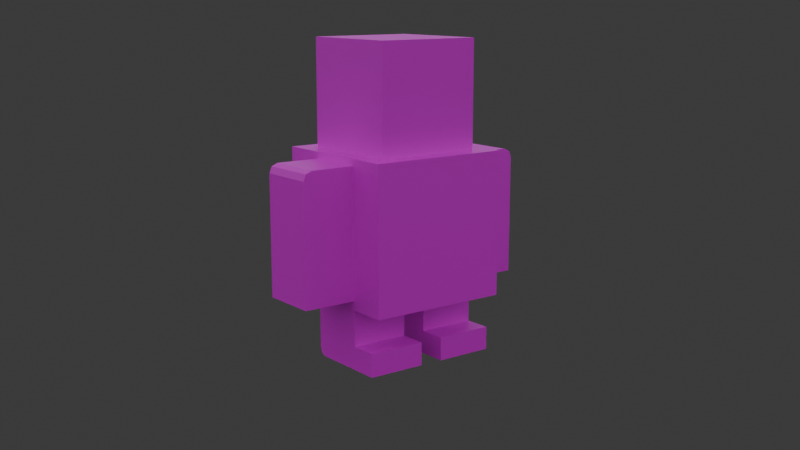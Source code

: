# Source: golem.blend  (saved by Blender 4.4.30; exported with 4.5.12 LTS)
import bpy
from mathutils import Matrix  # noqa: F401  (used for matrix-valued properties, if any)

bpy.ops.wm.read_factory_settings(use_empty=True)
scene = bpy.context.scene
scene.name = 'Scene'

# ---- collections
col_model = bpy.data.collections.new('model'); scene.collection.children.link(col_model)
col_model.hide_render = True
col_rig = bpy.data.collections.new('rig'); scene.collection.children.link(col_rig)

# ---- images (referenced by path relative to the original .blend; pixels are not part of the script)
import os
ASSET_DIR = os.environ.get("B2B_ASSET_DIR", "")  # directory of the original .blend (textures are referenced by path, not embedded)
HERE = os.path.dirname(os.path.abspath(__file__))  # packed textures are extracted next to this script under _unpacked/

def load_image(name, relpath, width, height, colorspace="sRGB"):
    """Load a texture the original file referenced (path relative to the .blend, or extracted next to this script)."""
    p = next((c for c in (os.path.join(HERE, relpath), os.path.join(ASSET_DIR, relpath)) if relpath and os.path.exists(c)), "")
    if p:
        img = bpy.data.images.load(p, check_existing=True)
        img.name = name
    else:  # same state as the original file: an image datablock whose file is absent (Cycles renders it pink)
        img = bpy.data.images.new(name, width, height)
        img.source = "FILE"
        img.filepath = "//" + (relpath or name)
    img.colorspace_settings.name = colorspace
    return img
img_side_face_png = load_image('side_face.png', 'side_face.png', 1024, 1024, 'sRGB')
img_face_jpg = load_image('face.jpg', 'face.jpg', 1024, 1024, 'sRGB')
img_side_face_png_001 = load_image('side_face.png.001', 'side_face.png', 1024, 1024, 'sRGB')

# ---- materials (node trees are filled in below, after node groups)
mat_side_face = bpy.data.materials.new('side_face')
mat_face = bpy.data.materials.new('face')
mat_face_001 = bpy.data.materials.new('face.001')
mat_side_face_001 = bpy.data.materials.new('side_face.001')

# ---- material node trees
mat_side_face.use_nodes = True; mat_side_face.node_tree.nodes.clear()
_N = mat_side_face.node_tree.nodes; _L = mat_side_face.node_tree.links
n0 = _N.new('ShaderNodeBsdfPrincipled'); n0.name = 'Principled BSDF'; n0.location = (10, 300)
n1 = _N.new('ShaderNodeOutputMaterial'); n1.name = 'Material Output'; n1.location = (300, 300)
n2 = _N.new('ShaderNodeTexImage'); n2.name = 'Image Texture'; n2.location = (-330, 257)
n2.image = img_side_face_png
n2.interpolation = 'Closest'
_L.new(n0.outputs[0], n1.inputs[0])
_L.new(n2.outputs[0], n0.inputs[0])
n1.is_active_output = True
mat_face.use_nodes = True; mat_face.node_tree.nodes.clear()
_N = mat_face.node_tree.nodes; _L = mat_face.node_tree.links
n0 = _N.new('ShaderNodeBsdfPrincipled'); n0.name = 'Principled BSDF'; n0.location = (10, 300)
n1 = _N.new('ShaderNodeOutputMaterial'); n1.name = 'Material Output'; n1.location = (300, 300)
n2 = _N.new('ShaderNodeTexImage'); n2.name = 'Image Texture'; n2.location = (-272, 255)
n2.image = img_face_jpg
n2.interpolation = 'Closest'
n3 = _N.new('ShaderNodeMapping'); n3.name = 'Mapping'; n3.location = (-458, 213)
n3.vector_type = 'TEXTURE'
n4 = _N.new('ShaderNodeTexCoord'); n4.name = 'Texture Coordinate'; n4.location = (-671, 140)
_L.new(n0.outputs[0], n1.inputs[0])
_L.new(n2.outputs[0], n0.inputs[0])
_L.new(n3.outputs[0], n2.inputs[0])
_L.new(n4.outputs[2], n3.inputs[0])
n1.is_active_output = True
mat_face_001.use_nodes = True; mat_face_001.node_tree.nodes.clear()
_N = mat_face_001.node_tree.nodes; _L = mat_face_001.node_tree.links
n0 = _N.new('ShaderNodeBsdfPrincipled'); n0.name = 'Principled BSDF'; n0.location = (10, 300)
n1 = _N.new('ShaderNodeOutputMaterial'); n1.name = 'Material Output'; n1.location = (300, 300)
n2 = _N.new('ShaderNodeTexImage'); n2.name = 'Image Texture'; n2.location = (-272, 255)
n2.image = img_face_jpg
n2.interpolation = 'Closest'
n3 = _N.new('ShaderNodeMapping'); n3.name = 'Mapping'; n3.location = (-458, 213)
n3.vector_type = 'TEXTURE'
n4 = _N.new('ShaderNodeTexCoord'); n4.name = 'Texture Coordinate'; n4.location = (-671, 140)
_L.new(n0.outputs[0], n1.inputs[0])
_L.new(n2.outputs[0], n0.inputs[0])
_L.new(n3.outputs[0], n2.inputs[0])
_L.new(n4.outputs[2], n3.inputs[0])
n1.is_active_output = True
mat_side_face_001.use_nodes = True; mat_side_face_001.node_tree.nodes.clear()
_N = mat_side_face_001.node_tree.nodes; _L = mat_side_face_001.node_tree.links
n0 = _N.new('ShaderNodeBsdfPrincipled'); n0.name = 'Principled BSDF'; n0.location = (10, 300)
n1 = _N.new('ShaderNodeOutputMaterial'); n1.name = 'Material Output'; n1.location = (300, 300)
n2 = _N.new('ShaderNodeTexImage'); n2.name = 'Image Texture'; n2.location = (-330, 257)
n2.image = img_side_face_png_001
n2.interpolation = 'Closest'
_L.new(n0.outputs[0], n1.inputs[0])
_L.new(n2.outputs[0], n0.inputs[0])
n1.is_active_output = True

# ---- world
world_world = bpy.data.worlds.new('World'); scene.world = world_world
world_world.use_nodes = True; world_world.node_tree.nodes.clear()
_N = world_world.node_tree.nodes; _L = world_world.node_tree.links
n0 = _N.new('ShaderNodeOutputWorld'); n0.name = 'World Output'; n0.location = (300, 300)
n1 = _N.new('ShaderNodeBackground'); n1.name = 'Background'; n1.location = (10, 300)
n1.inputs[0].default_value = (0.05088, 0.05088, 0.05088, 1.0)
_L.new(n1.outputs[0], n0.inputs[0])
n0.is_active_output = True
world_world.color = (0.05088, 0.05088, 0.05088)
world_world.sun_shadow_jitter_overblur = 0.0

# ---- cameras
cam_camera_001 = bpy.data.cameras.new('Camera.001')

# ---- lights
light_sun = bpy.data.lights.new('Sun', 'SUN')
light_sun.angle = 3.142
light_sun.energy = 1.36

# ---- meshes
me_cube_001 = bpy.data.meshes.new('Cube.001')
me_cube_001.from_pydata([(-1.0, -1.0, 1.0), (-1.0, 1.0, 1.0), (1.0, -1.0, -1.0), (1.0, -1.0, 1.0), (1.0, 1.0, -1.0), (1.0, 1.0, 1.0), (-1.0, -1.0, -0.4594), (-1.0, 1.0, -0.4594), (1.0, 1.0, -0.4594), (1.0, -1.0, -0.4594), (1.932, 1.0, -0.4594), (1.932, 1.0, -1.0), (1.932, -1.0, -1.0), (1.932, -1.0, -0.4594), (-1.0, -1.0, -0.7904), (-0.7904, -1.0, -1.0), (-0.9386, -1.0, -0.9386), (-0.7904, 1.0, -1.0), (-1.0, 1.0, -0.7904), (-0.9386, 1.0, -0.9386), (-1.0, 3.804, 1.0), (-1.0, 1.804, 1.0), (1.0, 3.804, -1.0), (1.0, 3.804, 1.0), (1.0, 1.804, -1.0), (1.0, 1.804, 1.0), (-1.0, 3.804, -0.4594), (-1.0, 1.804, -0.4594), (1.0, 1.804, -0.4594), (1.0, 3.804, -0.4594), (1.932, 1.804, -0.4594), (1.932, 1.804, -1.0), (1.932, 3.804, -1.0), (1.932, 3.804, -0.4594), (-1.0, 3.804, -0.7904), (-0.7904, 3.804, -1.0), (-0.9386, 3.804, -0.9386), (-0.7904, 1.804, -1.0), (-1.0, 1.804, -0.7904), (-0.9386, 1.804, -0.9386), (-1.0, -1.0, 1.0), (1.0, -1.0, -1.0), (1.0, -1.0, 1.0), (-1.0, -1.0, -0.4594), (1.0, -1.0, -0.4594), (1.932, -1.0, -1.0), (1.932, -1.0, -0.4594), (-1.0, -1.0, -0.7904), (-0.7904, -1.0, -1.0), (-0.9386, -1.0, -0.9386)], [], [(6, 0, 1, 7), (7, 1, 5, 8), (8, 5, 3, 9), (44, 41, 45, 46), (41, 44, 43, 47, 49, 48), (5, 1, 0, 3), (17, 19, 18, 7, 8, 4), (4, 8, 10, 11), (17, 4, 2, 15), (11, 10, 13, 12), (8, 9, 13, 10), (44, 42, 40, 43), (2, 4, 11, 12), (17, 15, 16, 19), (19, 16, 14, 18), (14, 6, 7, 18), (26, 27, 21, 20), (27, 28, 25, 21), (28, 29, 23, 25), (29, 26, 20, 23), (22, 35, 36, 34, 26, 29), (25, 23, 20, 21), (37, 24, 28, 27, 38, 39), (24, 31, 30, 28), (37, 35, 22, 24), (31, 32, 33, 30), (28, 30, 33, 29), (29, 33, 32, 22), (22, 32, 31, 24), (37, 39, 36, 35), (39, 38, 34, 36), (34, 38, 27, 26)])
_uv = me_cube_001.uv_layers.new(name='UVMap')
_uv.uv.foreach_set('vector', [0.0, 0.7198, 0.0, 0.0, 0.9949, 0.0, 0.9949, 0.7198, 0.7297, 1.0, 4.371e-08, 1.0, 1.192e-07, -2.98e-08, 0.7297, 2.529e-08, 0.7297, 1.0, 4.371e-08, 1.0, 1.192e-07, -2.98e-08, 0.7297, 2.529e-08, 0.8201, 0.6871, 1.005, 0.6871, 1.005, 1.005, 0.8201, 1.005, 1.005, 0.6871, 0.8201, 0.6871, 0.8201, 0.004922, 0.9331, 0.004922, 0.9836, 0.02586, 1.005, 0.0764, 0.625, 0.5, 0.875, 0.5, 0.875, 0.75, 0.625, 0.75, 0.375, 0.2762, 0.3827, 0.2577, 0.4012, 0.25, 0.4426, 0.25, 0.4426, 0.5, 0.375, 0.5, 0.375, 0.5, 0.4426, 0.5, 0.4426, 0.5, 0.375, 0.5, 0.998, 0.002461, 0.998, 0.6602, 3.793e-08, 0.6577, 8.758e-08, 2.19e-08, 0.2703, 1.0, 1.391e-08, 1.0, 8.941e-08, -2.98e-08, 0.2703, -9.394e-09, 0.6103, 0.8364, 0.6103, 0.0, 1.0, 0.0, 1.0, 0.8364, 0.8201, 0.6871, 2.982e-08, 0.6822, 8.132e-08, 6.14e-15, 0.8201, 0.004922, 3.793e-08, 0.6577, 0.998, 0.6602, 0.998, 1.002, 1.208e-08, 1.0, 0.9949, 1.0, 0.0, 1.0, 0.0, 0.9602, 0.9949, 0.9602, 0.9949, 0.9602, 0.0, 0.9602, 0.0, 0.8831, 0.9949, 0.8831, 0.0, 0.8831, 0.0, 0.7198, 0.9949, 0.7198, 0.9949, 0.8831, 0.7235, 5.462e-08, 0.7235, 1.0, -1.589e-08, 1.0, 5.96e-08, 4.5e-15, 0.4426, 0.25, 0.4426, 0.5, 0.625, 0.5, 0.625, 0.25, 0.7297, -4.515e-09, 0.7297, 1.0, -1.589e-08, 1.0, 5.96e-08, -5.96e-08, 0.4978, 0.3178, 0.4978, 1.0, 5.824e-09, 1.0, 5.733e-08, 0.3178, 1.005, 0.3178, 1.005, 0.9285, 0.9836, 0.9791, 0.9331, 1.0, 0.4978, 1.0, 0.4978, 0.3178, 0.625, 0.5, 0.625, 0.75, 0.875, 0.75, 0.875, 0.5, 0.375, 0.2762, 0.375, 0.5, 0.4426, 0.5, 0.4426, 0.25, 0.4012, 0.25, 0.3827, 0.2577, 0.375, 0.5, 0.375, 0.5, 0.4426, 0.5, 0.4426, 0.5, 4.379e-08, 2.19e-08, 0.998, 0.002461, 0.998, 0.6602, -5.865e-09, 0.6577, 0.2703, -3.92e-08, 0.2703, 1.0, 1.391e-08, 1.0, 8.941e-08, -5.96e-08, 5.96e-08, -5.96e-08, 0.4659, -5.96e-08, 0.4659, 1.0, 5.96e-08, 1.0, 0.4978, 0.3178, 0.4978, -3.08e-09, 1.005, 1.071e-08, 1.005, 0.3178, 0.998, 0.6602, 0.998, 1.002, -3.171e-08, 1.0, -5.865e-09, 0.6577, 0.004922, 0.05169, 0.004922, -0.02686, 1.004, -0.02686, 1.004, 0.05169, 0.9651, 1.0, 0.8877, 1.0, 0.8877, 6.702e-08, 0.9651, 7.286e-08, 0.8877, 6.702e-08, 0.8877, 1.0, 0.7235, 1.0, 0.7235, 5.462e-08])
me_cube_001.materials.append(mat_side_face)
me_cube_001.update()
me_cube_002 = bpy.data.meshes.new('Cube.002')
me_cube_002.from_pydata([(-1.0, -1.0, -1.0), (-1.0, -1.0, 1.0), (-1.0, 1.0, -1.0), (-1.0, 1.0, 1.0), (1.0, -1.0, -1.0), (1.0, -1.0, 1.0), (1.0, 1.0, -1.0), (1.0, 1.0, 1.0)], [], [(0, 1, 3, 2), (2, 3, 7, 6), (6, 7, 5, 4), (4, 5, 1, 0), (2, 6, 4, 0), (7, 3, 1, 5)])
_uv = me_cube_002.uv_layers.new(name='UVMap')
_uv.uv.foreach_set('vector', [1.0, 1.0, 4.371e-08, 1.0, 1.192e-07, 9e-15, 1.0, 7.55e-08, 1.0, 1.0, 4.371e-08, 1.0, 1.192e-07, 9e-15, 1.0, 7.55e-08, 1.0, 1.0, 4.371e-08, 1.0, 1.192e-07, 9e-15, 1.0, 7.55e-08, 1.0, 1.0, 4.371e-08, 1.0, 1.192e-07, 9e-15, 1.0, 7.55e-08, 1.0, 7.55e-08, 1.0, 1.0, 4.371e-08, 1.0, 1.192e-07, 9e-15, 1.0, 7.55e-08, 1.0, 1.0, 4.371e-08, 1.0, 1.192e-07, 9e-15])
me_cube_002.materials.append(mat_side_face)
me_cube_002.update()
me_cube_003 = bpy.data.meshes.new('Cube.003')
me_cube_003.from_pydata([(-1.0, -1.0, -3.355), (-1.0, 1.0, -3.355), (-1.0, 1.0, 1.0), (1.0, -1.0, -3.355), (1.0, 1.0, -3.355), (1.0, 1.0, 1.0), (-1.0, -1.0, 0.6952), (-1.0, -0.6952, 1.0), (-1.0, -0.9107, 0.9107), (1.0, -0.6952, 1.0), (1.0, -1.0, 0.6952), (1.0, -0.9107, 0.9107), (-1.0, 7.464, -3.355), (-1.0, 5.464, -3.355), (-1.0, 5.464, 1.0), (1.0, 7.464, -3.355), (1.0, 5.464, -3.355), (1.0, 5.464, 1.0), (-1.0, 7.464, 0.6952), (-1.0, 7.159, 1.0), (-1.0, 7.375, 0.9107), (1.0, 7.159, 1.0), (1.0, 7.464, 0.6952), (1.0, 7.375, 0.9107)], [], [(5, 2, 7, 9), (1, 2, 5, 4), (0, 6, 8, 7, 2, 1), (1, 4, 3, 0), (4, 5, 9, 11, 10, 3), (9, 7, 8, 11), (11, 8, 6, 10), (3, 10, 6, 0), (17, 21, 19, 14), (13, 16, 17, 14), (12, 13, 14, 19, 20, 18), (13, 12, 15, 16), (16, 15, 22, 23, 21, 17), (21, 23, 20, 19), (23, 22, 18, 20), (15, 12, 18, 22)])
_uv = me_cube_003.uv_layers.new(name='UVMap')
_uv.uv.foreach_set('vector', [-2.115e-15, 5.898e-08, 0.9896, 3.548e-08, 0.9896, 0.8227, -2.949e-08, 0.8227, 0.375, 0.25, 0.625, 0.25, 0.625, 0.5, 0.375, 0.5, 0.0, 1.0, 0.0, 0.06997, 0.02049, 0.02049, 0.06997, 2.737e-08, 0.9944, 2.737e-08, 0.9944, 1.0, 1.0, 7.55e-08, 1.0, 1.0, 4.371e-08, 1.0, 1.192e-07, 9e-15, 0.0, 1.0, 0.0, 2.737e-08, 0.901, 2.737e-08, 0.9504, 0.02049, 0.9709, 0.06997, 0.9709, 1.0, 0.007812, 0.9516, 0.9974, 0.9516, 0.9974, 1.065, 0.007812, 1.065, -4.058e-09, 0.9359, 0.9896, 0.9359, 0.9896, 1.0, -6.356e-09, 1.0, 0.0, 1.0, 0.0, -1.472e-08, 0.9977, -0.003906, 0.9977, 0.9961, 0.9896, -2.359e-07, 0.9896, 0.8227, 0.0, 0.8227, 0.0, -2.359e-07, 0.375, 0.25, 0.375, 0.5, 0.625, 0.5, 0.625, 0.25, 0.9957, 1.0, 0.0, 1.0, 0.0, 2.737e-08, 0.9257, 2.737e-08, 0.9752, 0.02049, 0.9957, 0.06997, 0.0, 0.0, 1.0, 7.55e-08, 1.0, 1.0, -7.55e-08, 1.0, 0.9944, 0.9961, 0.0, 1.0, 0.0, 0.06997, 0.02049, 0.02049, 0.06997, 2.737e-08, 0.9944, -0.003906, 0.9994, 0.9457, 0.9994, 1.059, 0.009843, 1.059, 0.009843, 0.9457, 0.9896, 0.9359, 0.9896, 1.0, 0.0, 1.0, 0.0, 0.9359, 0.9958, 0.9951, 1.192e-07, 1.0, 7.017e-15, 5.886e-08, 0.9958, -0.004922])
me_cube_003.materials.append(mat_side_face)
me_cube_003.update()
me_cube_004 = bpy.data.meshes.new('Cube.004')
me_cube_004.from_pydata([(-1.0, -1.0, -1.0), (-1.0, -1.0, 1.0), (-1.0, 1.0, -1.0), (-1.0, 1.0, 1.0), (1.0, -1.0, -1.0), (1.0, -1.0, 1.0), (1.0, 1.0, -1.0), (1.0, 1.0, 1.0)], [], [(0, 1, 3, 2), (2, 3, 7, 6), (6, 7, 5, 4), (4, 5, 1, 0), (2, 6, 4, 0), (7, 3, 1, 5)])
me_cube_004.polygons.foreach_set('material_index', [1, 1, 0, 1, 0, 1])
_uv = me_cube_004.uv_layers.new(name='UVMap')
_uv.uv.foreach_set('vector', [1.0, 1.0, 4.371e-08, 1.0, 1.192e-07, 9e-15, 1.0, 7.55e-08, 0.9965, 1.0, -0.003839, 1.0, -0.003839, -0.0001702, 0.9965, -0.0001702, 1.001, 0.001308, 0.9987, 1.001, -0.001304, 0.9987, 0.001308, -0.001304, 1.0, 1.0, 4.371e-08, 1.0, 1.192e-07, 9e-15, 1.0, 7.55e-08, 0.5033, 0.7296, 0.5033, 0.8528, 0.38, 0.8528, 0.38, 0.7296, 1.0, 7.55e-08, 1.0, 1.0, 4.371e-08, 1.0, 1.192e-07, 9e-15])
me_cube_004.materials.append(mat_face)
me_cube_004.materials.append(mat_side_face)
me_cube_004.update()
me_cube_005 = bpy.data.meshes.new('Cube.005')
me_cube_005.from_pydata([(-1.0, -1.0, -1.0), (-1.0, -1.0, 1.0), (-1.0, 1.0, -1.0), (-1.0, 1.0, 1.0), (1.0, -1.0, -1.0), (1.0, -1.0, 1.0), (1.0, 1.0, -1.0), (1.0, 1.0, 1.0)], [], [(0, 1, 3, 2), (2, 3, 7, 6), (6, 7, 5, 4), (4, 5, 1, 0), (2, 6, 4, 0), (7, 3, 1, 5)])
me_cube_005.polygons.foreach_set('material_index', [1, 1, 0, 1, 0, 1])
_uv = me_cube_005.uv_layers.new(name='UVMap')
_uv.uv.foreach_set('vector', [1.0, 1.0, 4.371e-08, 1.0, 1.192e-07, 9e-15, 1.0, 7.55e-08, 0.9965, 1.0, -0.003839, 1.0, -0.003839, -0.0001702, 0.9965, -0.0001702, 1.001, 0.001308, 0.9987, 1.001, -0.001304, 0.9987, 0.001308, -0.001304, 1.0, 1.0, 4.371e-08, 1.0, 1.192e-07, 9e-15, 1.0, 7.55e-08, 0.5033, 0.7296, 0.5033, 0.8528, 0.38, 0.8528, 0.38, 0.7296, 1.0, 7.55e-08, 1.0, 1.0, 4.371e-08, 1.0, 1.192e-07, 9e-15])
me_cube_005.materials.append(mat_face_001)
me_cube_005.materials.append(mat_side_face_001)
me_cube_005.update()
me_cube_006 = bpy.data.meshes.new('Cube.006')
me_cube_006.from_pydata([(-1.0, -1.0, -3.355), (-1.0, 1.0, -3.355), (-1.0, 1.0, 1.0), (1.0, -1.0, -3.355), (1.0, 1.0, -3.355), (1.0, 1.0, 1.0), (-1.0, -1.0, 0.6952), (-1.0, -0.6952, 1.0), (-1.0, -0.9107, 0.9107), (1.0, -0.6952, 1.0), (1.0, -1.0, 0.6952), (1.0, -0.9107, 0.9107), (-1.0, 7.464, -3.355), (-1.0, 5.464, -3.355), (-1.0, 5.464, 1.0), (1.0, 7.464, -3.355), (1.0, 5.464, -3.355), (1.0, 5.464, 1.0), (-1.0, 7.464, 0.6952), (-1.0, 7.159, 1.0), (-1.0, 7.375, 0.9107), (1.0, 7.159, 1.0), (1.0, 7.464, 0.6952), (1.0, 7.375, 0.9107)], [], [(5, 2, 7, 9), (1, 2, 5, 4), (0, 6, 8, 7, 2, 1), (1, 4, 3, 0), (4, 5, 9, 11, 10, 3), (9, 7, 8, 11), (11, 8, 6, 10), (3, 10, 6, 0), (17, 21, 19, 14), (13, 16, 17, 14), (12, 13, 14, 19, 20, 18), (13, 12, 15, 16), (16, 15, 22, 23, 21, 17), (21, 23, 20, 19), (23, 22, 18, 20), (15, 12, 18, 22)])
_uv = me_cube_006.uv_layers.new(name='UVMap')
_uv.uv.foreach_set('vector', [-2.115e-15, 5.898e-08, 0.9896, 3.548e-08, 0.9896, 0.8227, -2.949e-08, 0.8227, 0.375, 0.25, 0.625, 0.25, 0.625, 0.5, 0.375, 0.5, 0.0, 1.0, 0.0, 0.06997, 0.02049, 0.02049, 0.06997, 2.737e-08, 0.9944, 2.737e-08, 0.9944, 1.0, 1.0, 7.55e-08, 1.0, 1.0, 4.371e-08, 1.0, 1.192e-07, 9e-15, 0.0, 1.0, 0.0, 2.737e-08, 0.901, 2.737e-08, 0.9504, 0.02049, 0.9709, 0.06997, 0.9709, 1.0, 0.007812, 0.9516, 0.9974, 0.9516, 0.9974, 1.065, 0.007812, 1.065, -4.058e-09, 0.9359, 0.9896, 0.9359, 0.9896, 1.0, -6.356e-09, 1.0, 0.0, 1.0, 0.0, -1.472e-08, 0.9977, -0.003906, 0.9977, 0.9961, 0.9896, -2.359e-07, 0.9896, 0.8227, 0.0, 0.8227, 0.0, -2.359e-07, 0.375, 0.25, 0.375, 0.5, 0.625, 0.5, 0.625, 0.25, 0.9957, 1.0, 0.0, 1.0, 0.0, 2.737e-08, 0.9257, 2.737e-08, 0.9752, 0.02049, 0.9957, 0.06997, 0.0, 0.0, 1.0, 7.55e-08, 1.0, 1.0, -7.55e-08, 1.0, 0.9944, 0.9961, 0.0, 1.0, 0.0, 0.06997, 0.02049, 0.02049, 0.06997, 2.737e-08, 0.9944, -0.003906, 0.9994, 0.9457, 0.9994, 1.059, 0.009843, 1.059, 0.009843, 0.9457, 0.9896, 0.9359, 0.9896, 1.0, 0.0, 1.0, 0.0, 0.9359, 0.9958, 0.9951, 1.192e-07, 1.0, 7.017e-15, 5.886e-08, 0.9958, -0.004922])
me_cube_006.materials.append(mat_side_face_001)
me_cube_006.update()
me_cube_007 = bpy.data.meshes.new('Cube.007')
me_cube_007.from_pydata([(-1.0, -1.0, -1.0), (-1.0, -1.0, 1.0), (-1.0, 1.0, -1.0), (-1.0, 1.0, 1.0), (1.0, -1.0, -1.0), (1.0, -1.0, 1.0), (1.0, 1.0, -1.0), (1.0, 1.0, 1.0)], [], [(0, 1, 3, 2), (2, 3, 7, 6), (6, 7, 5, 4), (4, 5, 1, 0), (2, 6, 4, 0), (7, 3, 1, 5)])
_uv = me_cube_007.uv_layers.new(name='UVMap')
_uv.uv.foreach_set('vector', [1.0, 1.0, 4.371e-08, 1.0, 1.192e-07, 9e-15, 1.0, 7.55e-08, 1.0, 1.0, 4.371e-08, 1.0, 1.192e-07, 9e-15, 1.0, 7.55e-08, 1.0, 1.0, 4.371e-08, 1.0, 1.192e-07, 9e-15, 1.0, 7.55e-08, 1.0, 1.0, 4.371e-08, 1.0, 1.192e-07, 9e-15, 1.0, 7.55e-08, 1.0, 7.55e-08, 1.0, 1.0, 4.371e-08, 1.0, 1.192e-07, 9e-15, 1.0, 7.55e-08, 1.0, 1.0, 4.371e-08, 1.0, 1.192e-07, 9e-15])
me_cube_007.materials.append(mat_side_face_001)
me_cube_007.update()
me_cube_008 = bpy.data.meshes.new('Cube.008')
me_cube_008.from_pydata([(-1.0, -1.0, 1.0), (-1.0, 1.0, 1.0), (1.0, -1.0, 1.0), (1.0, 1.0, -1.0), (1.0, 1.0, 1.0), (-1.0, -1.0, -0.4594), (-1.0, 1.0, -0.4594), (1.0, 1.0, -0.4594), (1.932, 1.0, -0.4594), (1.932, 1.0, -1.0), (-0.7904, 1.0, -1.0), (-1.0, 1.0, -0.7904), (-0.9386, 1.0, -0.9386), (-1.0, 3.804, 1.0), (-1.0, 1.804, 1.0), (1.0, 3.804, -1.0), (1.0, 3.804, 1.0), (1.0, 1.804, -1.0), (1.0, 1.804, 1.0), (-1.0, 3.804, -0.4594), (-1.0, 1.804, -0.4594), (1.0, 1.804, -0.4594), (1.0, 3.804, -0.4594), (1.932, 1.804, -0.4594), (1.932, 1.804, -1.0), (1.932, 3.804, -1.0), (1.932, 3.804, -0.4594), (-1.0, 3.804, -0.7904), (-0.7904, 3.804, -1.0), (-0.9386, 3.804, -0.9386), (-0.7904, 1.804, -1.0), (-1.0, 1.804, -0.7904), (-0.9386, 1.804, -0.9386), (1.0, -1.0, -1.0), (1.0, -1.0, -0.4594), (1.932, -1.0, -1.0), (1.932, -1.0, -0.4594), (-1.0, -1.0, -0.7904), (-0.7904, -1.0, -1.0), (-0.9386, -1.0, -0.9386)], [], [(5, 0, 1, 6), (6, 1, 4, 7), (7, 4, 2, 34), (34, 33, 35, 36), (33, 34, 5, 37, 39, 38), (4, 1, 0, 2), (10, 12, 11, 6, 7, 3), (3, 7, 8, 9), (10, 3, 33, 38), (9, 8, 36, 35), (7, 34, 36, 8), (34, 2, 0, 5), (33, 3, 9, 35), (10, 38, 39, 12), (12, 39, 37, 11), (37, 5, 6, 11), (19, 20, 14, 13), (20, 21, 18, 14), (21, 22, 16, 18), (22, 19, 13, 16), (15, 28, 29, 27, 19, 22), (18, 16, 13, 14), (30, 17, 21, 20, 31, 32), (17, 24, 23, 21), (30, 28, 15, 17), (24, 25, 26, 23), (21, 23, 26, 22), (22, 26, 25, 15), (15, 25, 24, 17), (30, 32, 29, 28), (32, 31, 27, 29), (27, 31, 20, 19)])
_uv = me_cube_008.uv_layers.new(name='UVMap')
_uv.uv.foreach_set('vector', [0.0, 0.7198, 0.0, 0.0, 0.9949, 0.0, 0.9949, 0.7198, 0.7297, 1.0, 4.371e-08, 1.0, 1.192e-07, -2.98e-08, 0.7297, 2.529e-08, 0.7297, 1.0, 4.371e-08, 1.0, 1.192e-07, -2.98e-08, 0.7297, 2.529e-08, 0.8201, 0.6871, 1.005, 0.6871, 1.005, 1.005, 0.8201, 1.005, 1.005, 0.6871, 0.8201, 0.6871, 0.8201, 0.004922, 0.9331, 0.004922, 0.9836, 0.02586, 1.005, 0.0764, 0.625, 0.5, 0.875, 0.5, 0.875, 0.75, 0.625, 0.75, 0.375, 0.2762, 0.3827, 0.2577, 0.4012, 0.25, 0.4426, 0.25, 0.4426, 0.5, 0.375, 0.5, 0.375, 0.5, 0.4426, 0.5, 0.4426, 0.5, 0.375, 0.5, 0.998, 0.002461, 0.998, 0.6602, 3.793e-08, 0.6577, 8.758e-08, 2.19e-08, 0.2703, 1.0, 1.391e-08, 1.0, 8.941e-08, -2.98e-08, 0.2703, -9.394e-09, 0.0, 1.0, 0.0, 0.0, 0.4659, 0.0, 0.4659, 1.0, 0.8201, 0.6871, 2.982e-08, 0.6822, 8.132e-08, 6.14e-15, 0.8201, 0.004922, 3.793e-08, 0.6577, 0.998, 0.6602, 0.998, 1.002, 1.208e-08, 1.0, 0.9949, 1.0, 0.0, 1.0, 0.0, 0.9602, 0.9949, 0.9602, 0.9949, 0.9602, 0.0, 0.9602, 0.0, 0.8831, 0.9949, 0.8831, 0.0, 0.8831, 0.0, 0.7198, 0.9949, 0.7198, 0.9949, 0.8831, 0.7235, 5.462e-08, 0.7235, 1.0, -1.589e-08, 1.0, 5.96e-08, 4.5e-15, 0.4426, 0.25, 0.4426, 0.5, 0.625, 0.5, 0.625, 0.25, 0.7297, -4.515e-09, 0.7297, 1.0, -1.589e-08, 1.0, 5.96e-08, -5.96e-08, 0.4978, 0.3178, 0.4978, 1.0, 5.824e-09, 1.0, 5.733e-08, 0.3178, 1.005, 0.3178, 1.005, 0.9285, 0.9836, 0.9791, 0.9331, 1.0, 0.4978, 1.0, 0.4978, 0.3178, 0.625, 0.5, 0.625, 0.75, 0.875, 0.75, 0.875, 0.5, 0.375, 0.2762, 0.375, 0.5, 0.4426, 0.5, 0.4426, 0.25, 0.4012, 0.25, 0.3827, 0.2577, 0.375, 0.5, 0.375, 0.5, 0.4426, 0.5, 0.4426, 0.5, 4.379e-08, 2.19e-08, 0.998, 0.002461, 0.998, 0.6602, -5.865e-09, 0.6577, 0.2703, -3.92e-08, 0.2703, 1.0, 1.391e-08, 1.0, 8.941e-08, -5.96e-08, 5.96e-08, -5.96e-08, 0.4659, -5.96e-08, 0.4659, 1.0, 5.96e-08, 1.0, 0.4978, 0.3178, 0.4978, -3.08e-09, 1.005, 1.071e-08, 1.005, 0.3178, 0.998, 0.6602, 0.998, 1.002, -3.171e-08, 1.0, -5.865e-09, 0.6577, 0.004922, 0.05169, 0.004922, -0.02686, 1.004, -0.02686, 1.004, 0.05169, 0.9651, 1.0, 0.8877, 1.0, 0.8877, 6.702e-08, 0.9651, 7.286e-08, 0.8877, 6.702e-08, 0.8877, 1.0, 0.7235, 1.0, 0.7235, 5.462e-08])
me_cube_008.materials.append(mat_side_face_001)
me_cube_008.update()
arm_armature = bpy.data.armatures.new('Armature')  # bones are not reproduced

# ---- objects
ob_cube = bpy.data.objects.new('Cube', me_cube_001)
ob_empty = bpy.data.objects.new('Empty', None)
ob_cube_001 = bpy.data.objects.new('Cube.001', me_cube_002)
ob_cube_002 = bpy.data.objects.new('Cube.002', me_cube_003)
ob_cube_003 = bpy.data.objects.new('Cube.003', me_cube_004)
ob_cube_004 = bpy.data.objects.new('Cube.004', me_cube_005)
ob_cube_005 = bpy.data.objects.new('Cube.005', me_cube_006)
ob_cube_006 = bpy.data.objects.new('Cube.006', me_cube_007)
ob_cube_007 = bpy.data.objects.new('Cube.007', me_cube_008)
ob_armature = bpy.data.objects.new('Armature', arm_armature)
ob_camera = bpy.data.objects.new('Camera', cam_camera_001)
ob_sun = bpy.data.objects.new('Sun', light_sun)

# ---- transforms, parenting, visibility, modifiers, constraints
ob_cube.location = (0.01945, -0.3636, -0.137)
ob_cube.scale = (0.2594, 0.2594, 0.3757)
ob_empty.location = (0.0, 0.0, 0.0)
ob_cube_001.location = (0.0, 0.0, 0.6398)
ob_cube_001.scale = (0.6327, 0.6327, 0.6327)
ob_cube_002.location = (0.01945, -0.8383, 0.9539)
ob_cube_002.scale = (0.2594, 0.2594, 0.2594)
ob_cube_003.location = (0.0, 0.0, 1.74)
ob_cube_003.scale = (0.4737, 0.4737, 0.4737)
ob_cube_004.parent = ob_armature
ob_cube_004.location = (0.0, 0.0, 1.74)
ob_cube_004.scale = (0.4737, 0.4737, 0.4737)
_vg = ob_cube_004.vertex_groups.new(name='Bone.001')
_vg.add([0, 1, 2, 3, 4, 5, 6, 7], 1.0, 'REPLACE')
_vg = ob_cube_004.vertex_groups.new(name='Bone')
_vg = ob_cube_004.vertex_groups.new(name='topleg.L')
_vg = ob_cube_004.vertex_groups.new(name='lower_leg.L')
_vg = ob_cube_004.vertex_groups.new(name='topleg.R')
_vg = ob_cube_004.vertex_groups.new(name='lower_leg.R')
_vg = ob_cube_004.vertex_groups.new(name='arm.L')
_vg = ob_cube_004.vertex_groups.new(name='arm.R')
_m = ob_cube_004.modifiers.new('Armature', 'ARMATURE')
_m.object = ob_armature
ob_cube_005.parent = ob_armature
ob_cube_005.location = (0.01945, -0.8383, 0.9539)
ob_cube_005.scale = (0.2594, 0.2594, 0.2594)
_vg = ob_cube_005.vertex_groups.new(name='Bone.001')
_vg = ob_cube_005.vertex_groups.new(name='Bone')
_vg = ob_cube_005.vertex_groups.new(name='topleg.L')
_vg = ob_cube_005.vertex_groups.new(name='lower_leg.L')
_vg = ob_cube_005.vertex_groups.new(name='topleg.R')
_vg = ob_cube_005.vertex_groups.new(name='lower_leg.R')
_vg = ob_cube_005.vertex_groups.new(name='arm.L')
_vg.add([12, 13, 14, 15, 16, 17, 18, 19, 20, 21, 22, 23], 1.0, 'REPLACE')
_vg = ob_cube_005.vertex_groups.new(name='arm.R')
_vg.add([0, 1, 2, 3, 4, 5, 6, 7, 8, 9, 10, 11], 1.0, 'REPLACE')
_m = ob_cube_005.modifiers.new('Armature', 'ARMATURE')
_m.object = ob_armature
ob_cube_006.parent = ob_armature
ob_cube_006.location = (0.0, 0.0, 0.6398)
ob_cube_006.scale = (0.6327, 0.6327, 0.6327)
_vg = ob_cube_006.vertex_groups.new(name='Bone.001')
_vg = ob_cube_006.vertex_groups.new(name='Bone')
for _i, _w in zip([0, 1, 2, 3, 4, 5, 6, 7], [0.05726, 0.6464, 0.0014, 0.1231, 0.002653, 0.1287, 0.05711, 0.6464]): _vg.add([_i], _w, 'REPLACE')
_vg = ob_cube_006.vertex_groups.new(name='topleg.L')
_vg = ob_cube_006.vertex_groups.new(name='lower_leg.L')
_vg = ob_cube_006.vertex_groups.new(name='topleg.R')
_vg = ob_cube_006.vertex_groups.new(name='lower_leg.R')
_vg = ob_cube_006.vertex_groups.new(name='arm.L')
_vg = ob_cube_006.vertex_groups.new(name='arm.R')
_m = ob_cube_006.modifiers.new('Armature', 'ARMATURE')
_m.object = ob_armature
ob_cube_007.parent = ob_armature
ob_cube_007.location = (0.01945, -0.3636, -0.137)
ob_cube_007.scale = (0.2594, 0.2594, 0.3757)
_vg = ob_cube_007.vertex_groups.new(name='Bone.001')
for _i, _w in zip([0, 2], [0.9529, 0.3835]): _vg.add([_i], _w, 'REPLACE')
_vg = ob_cube_007.vertex_groups.new(name='Bone')
_vg.add([1, 4, 13, 14, 16, 18], 1.0, 'REPLACE')
_vg = ob_cube_007.vertex_groups.new(name='topleg.L')
_vg.add([19, 20, 21, 22], 1.0, 'REPLACE')
_vg = ob_cube_007.vertex_groups.new(name='lower_leg.L')
_vg.add([15, 17, 19, 20, 21, 22, 23, 24, 25, 26, 27, 28, 29, 30, 31, 32], 1.0, 'REPLACE')
_vg = ob_cube_007.vertex_groups.new(name='topleg.R')
_vg.add([5, 6, 7, 34], 1.0, 'REPLACE')
_vg = ob_cube_007.vertex_groups.new(name='lower_leg.R')
_vg.add([3, 5, 6, 7, 8, 9, 10, 11, 12, 33, 34, 35, 36, 37, 38, 39], 1.0, 'REPLACE')
_vg = ob_cube_007.vertex_groups.new(name='arm.L')
_vg = ob_cube_007.vertex_groups.new(name='arm.R')
_m = ob_cube_007.modifiers.new('Armature', 'ARMATURE')
_m.object = ob_armature
ob_armature.location = (0.0, 0.0, 0.0)
ob_armature.show_in_front = True
ob_camera.location = (7.551, -5.671, 2.612)
ob_camera.rotation_euler = (1.361, -1.269e-06, 0.9215)
ob_sun.location = (0.0, 0.0, 0.0)

# ---- collection membership
col_model.objects.link(ob_cube)
col_model.objects.link(ob_empty)
col_model.objects.link(ob_cube_001)
col_model.objects.link(ob_cube_002)
col_model.objects.link(ob_cube_003)
col_rig.objects.link(ob_cube_004)
col_rig.objects.link(ob_cube_005)
col_rig.objects.link(ob_cube_006)
col_rig.objects.link(ob_cube_007)
col_rig.objects.link(ob_armature)
col_rig.objects.link(ob_camera)
col_rig.objects.link(ob_sun)

# ---- scene / render settings (as saved in the file)
scene.camera = ob_camera
scene.frame_start = 1; scene.frame_end = 30; scene.frame_set(20)
scene.render.engine = 'BLENDER_EEVEE_NEXT'
scene.render.image_settings.file_format = 'FFMPEG'
scene.render.image_settings.color_mode = 'RGB'
bpy.context.view_layer.update()
